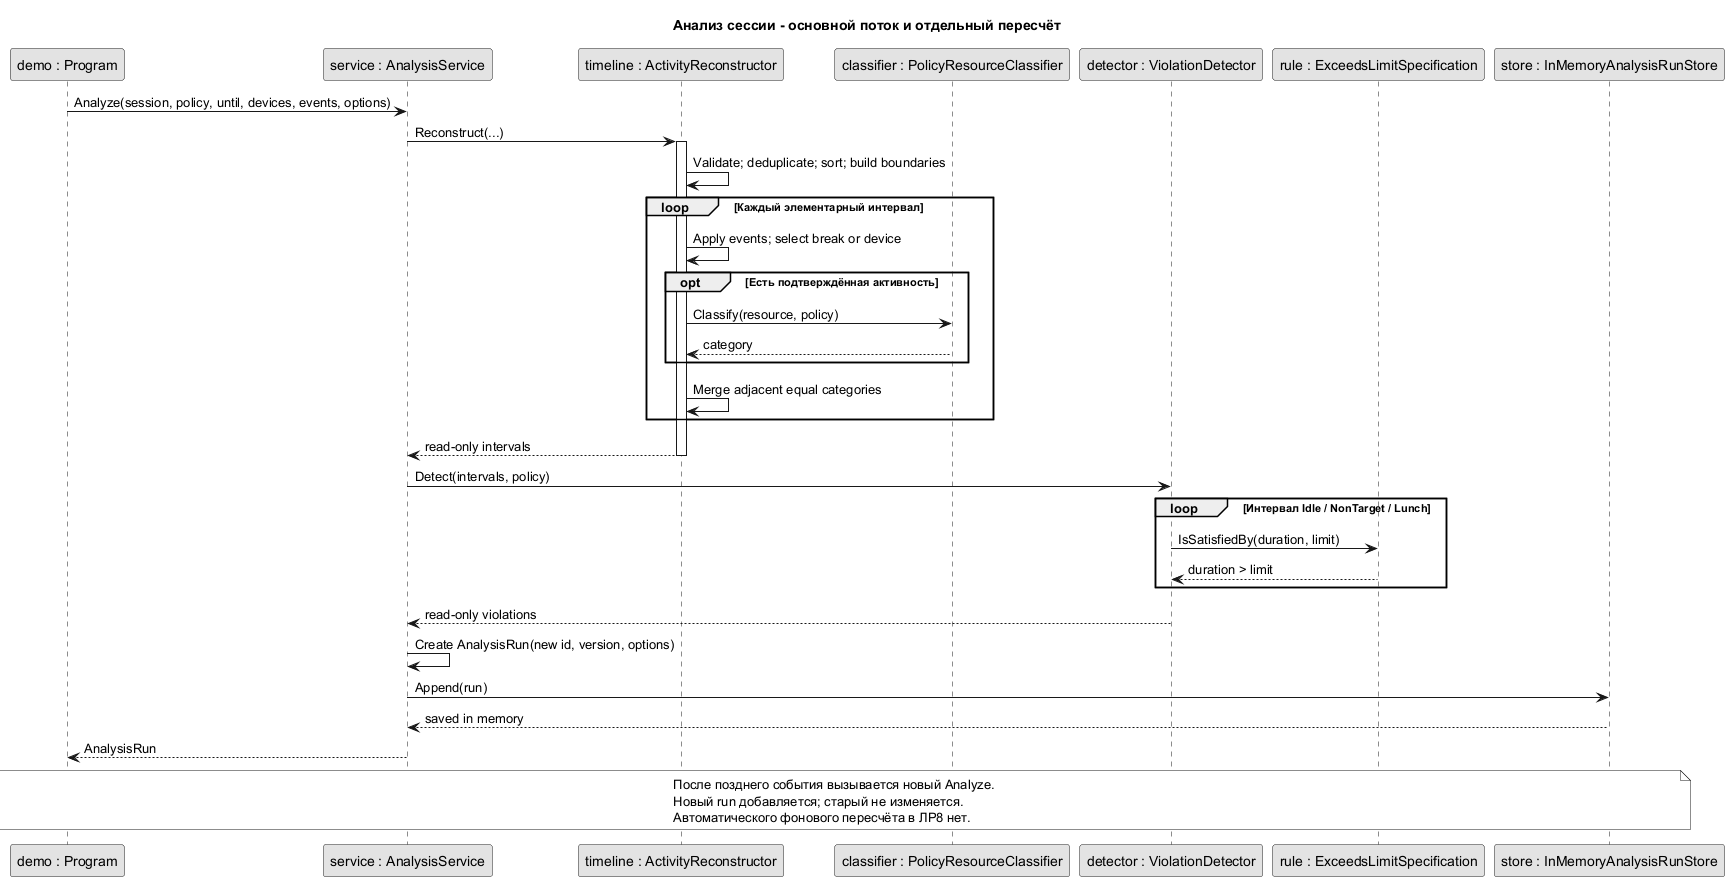

The diagram above was rendered by PlantUML. Its source (embedded in the PNG):
@startuml
skinparam monochrome true
skinparam shadowing false
title Анализ сессии - основной поток и отдельный пересчёт
participant "demo : Program" as demo
participant "service : AnalysisService" as service
participant "timeline : ActivityReconstructor" as timeline
participant "classifier : PolicyResourceClassifier" as classifier
participant "detector : ViolationDetector" as detector
participant "rule : ExceedsLimitSpecification" as rule
participant "store : InMemoryAnalysisRunStore" as store
demo -> service : Analyze(session, policy, until, devices, events, options)
service -> timeline : Reconstruct(...)
activate timeline
timeline -> timeline : Validate; deduplicate; sort; build boundaries
loop Каждый элементарный интервал
  timeline -> timeline : Apply events; select break or device
  opt Есть подтверждённая активность
    timeline -> classifier : Classify(resource, policy)
    classifier --> timeline : category
  end
  timeline -> timeline : Merge adjacent equal categories
end
timeline --> service : read-only intervals
deactivate timeline
service -> detector : Detect(intervals, policy)
loop Интервал Idle / NonTarget / Lunch
  detector -> rule : IsSatisfiedBy(duration, limit)
  rule --> detector : duration > limit
end
detector --> service : read-only violations
service -> service : Create AnalysisRun(new id, version, options)
service -> store : Append(run)
store --> service : saved in memory
service --> demo : AnalysisRun
note over demo,store
После позднего события вызывается новый Analyze.
Новый run добавляется; старый не изменяется.
Автоматического фонового пересчёта в ЛР8 нет.
end note
@enduml